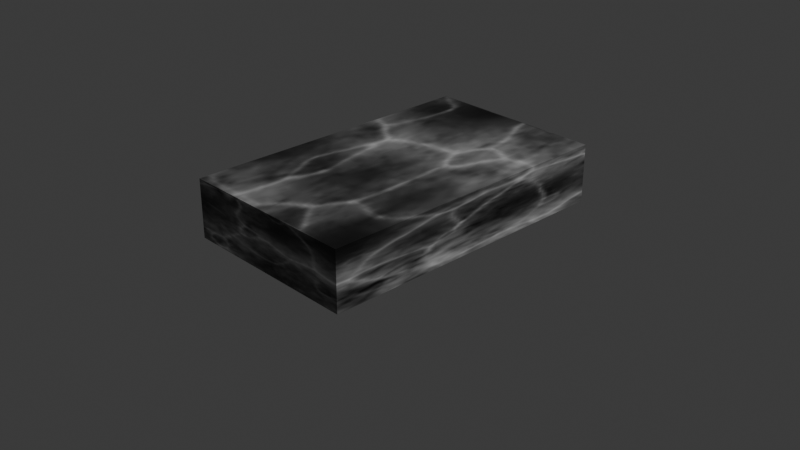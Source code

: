 # Source: computerdesk.blend  (saved by Blender 4.2.66; exported with 4.5.12 LTS)
import bpy
from mathutils import Matrix  # noqa: F401  (used for matrix-valued properties, if any)

bpy.ops.wm.read_factory_settings(use_empty=True)
scene = bpy.context.scene
scene.name = 'Scene'

# ---- collections
col_collection = bpy.data.collections.new('Collection'); scene.collection.children.link(col_collection)

# ---- images (referenced by path relative to the original .blend; pixels are not part of the script)
import os
ASSET_DIR = os.environ.get("B2B_ASSET_DIR", "")  # directory of the original .blend (textures are referenced by path, not embedded)
HERE = os.path.dirname(os.path.abspath(__file__))  # packed textures are extracted next to this script under _unpacked/

def load_image(name, relpath, width, height, colorspace="sRGB"):
    """Load a texture the original file referenced (path relative to the .blend, or extracted next to this script)."""
    p = next((c for c in (os.path.join(HERE, relpath), os.path.join(ASSET_DIR, relpath)) if relpath and os.path.exists(c)), "")
    if p:
        img = bpy.data.images.load(p, check_existing=True)
        img.name = name
    else:  # same state as the original file: an image datablock whose file is absent (Cycles renders it pink)
        img = bpy.data.images.new(name, width, height)
        img.source = "FILE"
        img.filepath = "//" + (relpath or name)
    img.colorspace_settings.name = colorspace
    return img
img_i__18__webp = load_image('i (18).webp', '_unpacked/i__18_.3fc862db.png', 320, 320, 'sRGB')

# ---- materials (node trees are filled in below, after node groups)
mat_material_001 = bpy.data.materials.new('Material.001')

# ---- material node trees
mat_material_001.use_nodes = True; mat_material_001.node_tree.nodes.clear()
_N = mat_material_001.node_tree.nodes; _L = mat_material_001.node_tree.links
n0 = _N.new('ShaderNodeBsdfPrincipled'); n0.name = 'Principled BSDF'; n0.location = (10, 300)
n1 = _N.new('ShaderNodeOutputMaterial'); n1.name = 'Material Output'; n1.location = (300, 300)
n2 = _N.new('ShaderNodeTexImage'); n2.name = 'Image Texture'; n2.location = (-416, 187)
n2.image = img_i__18__webp
_L.new(n0.outputs[0], n1.inputs[0])
_L.new(n2.outputs[0], n0.inputs[0])
n1.is_active_output = True

# ---- world
world_world = bpy.data.worlds.new('World'); scene.world = world_world
world_world.use_nodes = True; world_world.node_tree.nodes.clear()
_N = world_world.node_tree.nodes; _L = world_world.node_tree.links
n0 = _N.new('ShaderNodeOutputWorld'); n0.name = 'World Output'; n0.location = (300, 300)
n1 = _N.new('ShaderNodeBackground'); n1.name = 'Background'; n1.location = (10, 300)
n1.inputs[0].default_value = (0.05088, 0.05088, 0.05088, 1.0)
_L.new(n1.outputs[0], n0.inputs[0])
n0.is_active_output = True
world_world.color = (0.05088, 0.05088, 0.05088)
world_world.sun_shadow_jitter_overblur = 0.0

# ---- cameras
cam_camera = bpy.data.cameras.new('Camera')
cam_camera.clip_end = 100.0
cam_camera.ortho_scale = 7.314

# ---- lights
light_light = bpy.data.lights.new('Light', 'POINT')
light_light.energy = 1000.0
light_light.shadow_soft_size = 0.1

# ---- meshes
me_cube = bpy.data.meshes.new('Cube')
me_cube.from_pydata([(1.0, 1.0, 1.0), (1.0, 1.0, -1.0), (1.0, -1.0, 1.0), (1.0, -1.0, -1.0), (-1.0, 1.0, 1.0), (-1.0, 1.0, -1.0), (-1.0, -1.0, 1.0), (-1.0, -1.0, -1.0), (-1.0, -0.885, -0.6837), (-1.0, -0.885, 0.6837), (-1.0, 0.885, 0.6837), (-1.0, 0.885, -0.6837), (0.834, -0.885, -0.6837), (0.834, -0.885, 0.6837), (0.834, 0.885, -0.6837), (0.834, 0.885, 0.6837)], [], [(0, 4, 6, 2), (3, 2, 6, 7), (10, 11, 14, 15), (5, 1, 3, 7), (1, 0, 2, 3), (5, 4, 0, 1), (7, 6, 9, 8), (6, 4, 10, 9), (4, 5, 11, 10), (5, 7, 8, 11), (12, 13, 15, 14), (11, 8, 12, 14), (9, 10, 15, 13), (8, 9, 13, 12)])
_uv = me_cube.uv_layers.new(name='UVMap')
_uv.uv.foreach_set('vector', [0.625, 0.5, 0.875, 0.5, 0.875, 0.75, 0.625, 0.75, 0.375, 0.75, 0.625, 0.75, 0.625, 1.0, 0.375, 1.0, 0.5855, 0.2105, 0.4145, 0.2105, 0.4145, 0.2105, 0.5855, 0.2105, 0.125, 0.5, 0.375, 0.5, 0.375, 0.75, 0.125, 0.75, 0.375, 0.5, 0.625, 0.5, 0.625, 0.75, 0.375, 0.75, 0.375, 0.25, 0.625, 0.25, 0.625, 0.5, 0.375, 0.5, 0.375, 0.0, 0.625, 0.0, 0.5855, 0.03953, 0.4145, 0.03953, 0.625, 0.0, 0.625, 0.25, 0.5855, 0.2105, 0.5855, 0.03953, 0.625, 0.25, 0.375, 0.25, 0.4145, 0.2105, 0.5855, 0.2105, 0.375, 0.25, 0.375, 0.0, 0.4145, 0.03953, 0.4145, 0.2105, 0.4145, 0.03953, 0.5855, 0.03953, 0.5855, 0.2105, 0.4145, 0.2105, 0.4145, 0.2105, 0.4145, 0.03953, 0.4145, 0.03953, 0.4145, 0.2105, 0.5855, 0.03953, 0.5855, 0.2105, 0.5855, 0.2105, 0.5855, 0.03953, 0.4145, 0.03953, 0.5855, 0.03953, 0.5855, 0.03953, 0.4145, 0.03953])
me_cube.materials.append(mat_material_001)
me_cube.use_mirror_vertex_groups = False
me_cube.update()

# ---- objects
ob_cube = bpy.data.objects.new('Cube', me_cube)
ob_light = bpy.data.objects.new('Light', light_light)
ob_camera = bpy.data.objects.new('Camera', cam_camera)

# ---- transforms, parenting, visibility, modifiers, constraints
ob_cube.location = (0.0, 0.0, 0.3174)
ob_cube.scale = (1.0, 1.675, 0.318)
ob_cube.lock_rotations_4d = False
ob_cube.empty_display_type = 'ARROWS'
ob_cube.lineart.crease_threshold = 0.0
ob_light.location = (4.076, 1.005, 5.904)
ob_light.rotation_euler = (0.6503, 0.05522, 1.866)
ob_light.lock_rotations_4d = False
ob_light.empty_display_type = 'ARROWS'
ob_light.color = (0.0, 0.0, 0.0, 0.0)
ob_light.lineart.crease_threshold = 0.0
ob_camera.location = (7.359, -6.926, 4.958)
ob_camera.rotation_euler = (1.109, 0.0, 0.8149)
ob_camera.lock_rotations_4d = False
ob_camera.empty_display_type = 'ARROWS'
ob_camera.color = (0.0, 0.0, 0.0, 0.0)
ob_camera.display_type = 'WIRE'
ob_camera.lineart.crease_threshold = 0.0

# ---- collection membership
col_collection.objects.link(ob_cube)
col_collection.objects.link(ob_light)
col_collection.objects.link(ob_camera)

# ---- scene / render settings (as saved in the file)
scene.camera = ob_camera
scene.frame_start = 1; scene.frame_end = 250; scene.frame_set(1)
scene.render.engine = 'CYCLES'
scene.cycles.bake_type = 'DIFFUSE'
bpy.context.view_layer.update()
